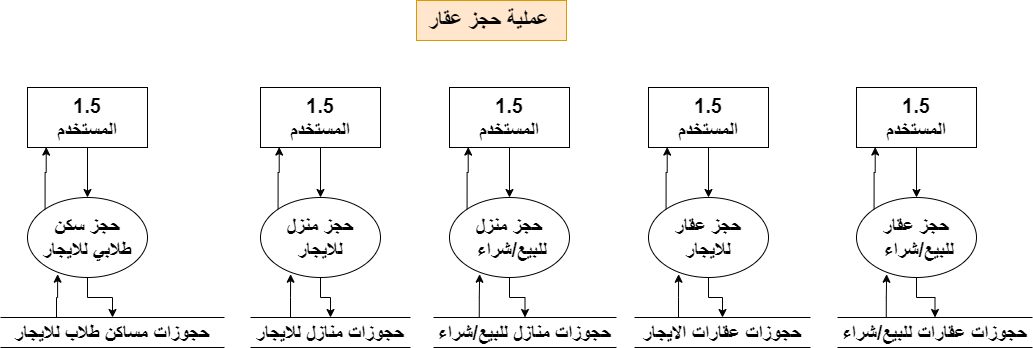

The diagram above was exported from draw.io. Its source (the exported page's mxGraphModel, read from the mxfile embedded in the PNG):
<mxGraphModel dx="880" dy="-676" grid="1" gridSize="10" guides="1" tooltips="1" connect="1" arrows="1" fold="1" page="1" pageScale="1" pageWidth="1920" pageHeight="1200" math="0" shadow="0">
  <root>
    <mxCell id="0" />
    <mxCell id="1" parent="0" />
    <mxCell id="zGzUCnOdNkBS5X4PT6D1-1" style="edgeStyle=orthogonalEdgeStyle;rounded=0;orthogonalLoop=1;jettySize=auto;html=1;" parent="1" source="zGzUCnOdNkBS5X4PT6D1-2" target="zGzUCnOdNkBS5X4PT6D1-4" edge="1">
      <mxGeometry relative="1" as="geometry" />
    </mxCell>
    <mxCell id="zGzUCnOdNkBS5X4PT6D1-2" value="&lt;font style=&quot;font-size: 20px;&quot;&gt;&lt;b&gt;1.5&lt;br&gt;المستخدم&lt;/b&gt;&lt;/font&gt;" style="rounded=0;whiteSpace=wrap;html=1;" parent="1" vertex="1">
      <mxGeometry x="1300" y="1447" width="120" height="60" as="geometry" />
    </mxCell>
    <mxCell id="zGzUCnOdNkBS5X4PT6D1-3" style="edgeStyle=orthogonalEdgeStyle;rounded=0;orthogonalLoop=1;jettySize=auto;html=1;" parent="1" source="zGzUCnOdNkBS5X4PT6D1-4" target="zGzUCnOdNkBS5X4PT6D1-5" edge="1">
      <mxGeometry relative="1" as="geometry" />
    </mxCell>
    <mxCell id="zGzUCnOdNkBS5X4PT6D1-4" value="&lt;span style=&quot;font-size: 20px;&quot;&gt;&lt;b&gt;حجز عقار&lt;br&gt;&amp;nbsp;للبيع/شراء&lt;br&gt;&lt;/b&gt;&lt;/span&gt;" style="ellipse;whiteSpace=wrap;html=1;" parent="1" vertex="1">
      <mxGeometry x="1300" y="1557" width="120" height="80" as="geometry" />
    </mxCell>
    <mxCell id="zGzUCnOdNkBS5X4PT6D1-5" value="&lt;font style=&quot;font-size: 20px;&quot;&gt;&lt;b&gt;حجوزات عقارات للبيع/شراء&lt;/b&gt;&lt;/font&gt;" style="shape=partialRectangle;whiteSpace=wrap;html=1;left=0;right=0;fillColor=none;" parent="1" vertex="1">
      <mxGeometry x="1281" y="1677" width="195" height="30" as="geometry" />
    </mxCell>
    <mxCell id="zGzUCnOdNkBS5X4PT6D1-6" style="edgeStyle=orthogonalEdgeStyle;rounded=0;orthogonalLoop=1;jettySize=auto;html=1;exitX=0.25;exitY=0;exitDx=0;exitDy=0;entryX=0.251;entryY=0.959;entryDx=0;entryDy=0;entryPerimeter=0;" parent="1" source="zGzUCnOdNkBS5X4PT6D1-5" target="zGzUCnOdNkBS5X4PT6D1-4" edge="1">
      <mxGeometry relative="1" as="geometry" />
    </mxCell>
    <mxCell id="zGzUCnOdNkBS5X4PT6D1-7" style="edgeStyle=orthogonalEdgeStyle;rounded=0;orthogonalLoop=1;jettySize=auto;html=1;exitX=0;exitY=0;exitDx=0;exitDy=0;entryX=0.156;entryY=0.993;entryDx=0;entryDy=0;entryPerimeter=0;" parent="1" source="zGzUCnOdNkBS5X4PT6D1-4" target="zGzUCnOdNkBS5X4PT6D1-2" edge="1">
      <mxGeometry relative="1" as="geometry" />
    </mxCell>
    <mxCell id="zGzUCnOdNkBS5X4PT6D1-8" value="&lt;font size=&quot;1&quot; style=&quot;&quot;&gt;&lt;b style=&quot;font-size: 22px;&quot;&gt;عملية حجز عقار&amp;nbsp;&lt;/b&gt;&lt;/font&gt;" style="text;html=1;align=center;verticalAlign=middle;resizable=0;points=[];autosize=1;strokeColor=#d79b00;fillColor=#ffe6cc;" parent="1" vertex="1">
      <mxGeometry x="860" y="1360" width="150" height="40" as="geometry" />
    </mxCell>
    <mxCell id="zGzUCnOdNkBS5X4PT6D1-9" style="edgeStyle=orthogonalEdgeStyle;rounded=0;orthogonalLoop=1;jettySize=auto;html=1;" parent="1" source="zGzUCnOdNkBS5X4PT6D1-10" target="zGzUCnOdNkBS5X4PT6D1-12" edge="1">
      <mxGeometry relative="1" as="geometry" />
    </mxCell>
    <mxCell id="zGzUCnOdNkBS5X4PT6D1-10" value="&lt;font style=&quot;font-size: 20px;&quot;&gt;&lt;b&gt;1.5&lt;br&gt;المستخدم&lt;/b&gt;&lt;/font&gt;" style="rounded=0;whiteSpace=wrap;html=1;" parent="1" vertex="1">
      <mxGeometry x="1092" y="1447" width="120" height="60" as="geometry" />
    </mxCell>
    <mxCell id="zGzUCnOdNkBS5X4PT6D1-11" style="edgeStyle=orthogonalEdgeStyle;rounded=0;orthogonalLoop=1;jettySize=auto;html=1;" parent="1" source="zGzUCnOdNkBS5X4PT6D1-12" target="zGzUCnOdNkBS5X4PT6D1-13" edge="1">
      <mxGeometry relative="1" as="geometry" />
    </mxCell>
    <mxCell id="zGzUCnOdNkBS5X4PT6D1-12" value="&lt;span style=&quot;font-size: 20px;&quot;&gt;&lt;b&gt;حجز عقار&lt;br&gt;للايجار&lt;br&gt;&lt;/b&gt;&lt;/span&gt;" style="ellipse;whiteSpace=wrap;html=1;" parent="1" vertex="1">
      <mxGeometry x="1092" y="1557" width="120" height="80" as="geometry" />
    </mxCell>
    <mxCell id="zGzUCnOdNkBS5X4PT6D1-13" value="&lt;font style=&quot;font-size: 20px;&quot;&gt;&lt;b&gt;حجوزات عقارات الايجار&lt;/b&gt;&lt;/font&gt;" style="shape=partialRectangle;whiteSpace=wrap;html=1;left=0;right=0;fillColor=none;" parent="1" vertex="1">
      <mxGeometry x="1078" y="1677" width="176" height="30" as="geometry" />
    </mxCell>
    <mxCell id="zGzUCnOdNkBS5X4PT6D1-14" style="edgeStyle=orthogonalEdgeStyle;rounded=0;orthogonalLoop=1;jettySize=auto;html=1;exitX=0.25;exitY=0;exitDx=0;exitDy=0;entryX=0.251;entryY=0.959;entryDx=0;entryDy=0;entryPerimeter=0;" parent="1" source="zGzUCnOdNkBS5X4PT6D1-13" target="zGzUCnOdNkBS5X4PT6D1-12" edge="1">
      <mxGeometry relative="1" as="geometry" />
    </mxCell>
    <mxCell id="zGzUCnOdNkBS5X4PT6D1-15" style="edgeStyle=orthogonalEdgeStyle;rounded=0;orthogonalLoop=1;jettySize=auto;html=1;exitX=0;exitY=0;exitDx=0;exitDy=0;entryX=0.156;entryY=0.993;entryDx=0;entryDy=0;entryPerimeter=0;" parent="1" source="zGzUCnOdNkBS5X4PT6D1-12" target="zGzUCnOdNkBS5X4PT6D1-10" edge="1">
      <mxGeometry relative="1" as="geometry" />
    </mxCell>
    <mxCell id="zGzUCnOdNkBS5X4PT6D1-16" style="edgeStyle=orthogonalEdgeStyle;rounded=0;orthogonalLoop=1;jettySize=auto;html=1;" parent="1" source="zGzUCnOdNkBS5X4PT6D1-17" target="zGzUCnOdNkBS5X4PT6D1-19" edge="1">
      <mxGeometry relative="1" as="geometry" />
    </mxCell>
    <mxCell id="zGzUCnOdNkBS5X4PT6D1-17" value="&lt;font style=&quot;font-size: 20px;&quot;&gt;&lt;b&gt;1.5&lt;br&gt;المستخدم&lt;/b&gt;&lt;/font&gt;" style="rounded=0;whiteSpace=wrap;html=1;" parent="1" vertex="1">
      <mxGeometry x="893" y="1447" width="120" height="60" as="geometry" />
    </mxCell>
    <mxCell id="zGzUCnOdNkBS5X4PT6D1-18" style="edgeStyle=orthogonalEdgeStyle;rounded=0;orthogonalLoop=1;jettySize=auto;html=1;" parent="1" source="zGzUCnOdNkBS5X4PT6D1-19" target="zGzUCnOdNkBS5X4PT6D1-20" edge="1">
      <mxGeometry relative="1" as="geometry" />
    </mxCell>
    <mxCell id="zGzUCnOdNkBS5X4PT6D1-19" value="&lt;span style=&quot;font-size: 20px;&quot;&gt;&lt;b&gt;حجز منزل&lt;br&gt;&amp;nbsp;للبيع/شراء&lt;br&gt;&lt;/b&gt;&lt;/span&gt;" style="ellipse;whiteSpace=wrap;html=1;" parent="1" vertex="1">
      <mxGeometry x="893" y="1557" width="120" height="80" as="geometry" />
    </mxCell>
    <mxCell id="zGzUCnOdNkBS5X4PT6D1-20" value="&lt;font style=&quot;font-size: 20px;&quot;&gt;&lt;b&gt;حجوزات منازل للبيع/شراء&lt;/b&gt;&lt;/font&gt;" style="shape=partialRectangle;whiteSpace=wrap;html=1;left=0;right=0;fillColor=none;" parent="1" vertex="1">
      <mxGeometry x="877" y="1677" width="183" height="30" as="geometry" />
    </mxCell>
    <mxCell id="zGzUCnOdNkBS5X4PT6D1-21" style="edgeStyle=orthogonalEdgeStyle;rounded=0;orthogonalLoop=1;jettySize=auto;html=1;exitX=0.25;exitY=0;exitDx=0;exitDy=0;entryX=0.251;entryY=0.959;entryDx=0;entryDy=0;entryPerimeter=0;" parent="1" source="zGzUCnOdNkBS5X4PT6D1-20" target="zGzUCnOdNkBS5X4PT6D1-19" edge="1">
      <mxGeometry relative="1" as="geometry" />
    </mxCell>
    <mxCell id="zGzUCnOdNkBS5X4PT6D1-22" style="edgeStyle=orthogonalEdgeStyle;rounded=0;orthogonalLoop=1;jettySize=auto;html=1;exitX=0;exitY=0;exitDx=0;exitDy=0;entryX=0.156;entryY=0.993;entryDx=0;entryDy=0;entryPerimeter=0;" parent="1" source="zGzUCnOdNkBS5X4PT6D1-19" target="zGzUCnOdNkBS5X4PT6D1-17" edge="1">
      <mxGeometry relative="1" as="geometry" />
    </mxCell>
    <mxCell id="zGzUCnOdNkBS5X4PT6D1-23" style="edgeStyle=orthogonalEdgeStyle;rounded=0;orthogonalLoop=1;jettySize=auto;html=1;" parent="1" source="zGzUCnOdNkBS5X4PT6D1-24" target="zGzUCnOdNkBS5X4PT6D1-26" edge="1">
      <mxGeometry relative="1" as="geometry" />
    </mxCell>
    <mxCell id="zGzUCnOdNkBS5X4PT6D1-24" value="&lt;font style=&quot;font-size: 20px;&quot;&gt;&lt;b&gt;1.5&lt;br&gt;المستخدم&lt;/b&gt;&lt;/font&gt;" style="rounded=0;whiteSpace=wrap;html=1;" parent="1" vertex="1">
      <mxGeometry x="704" y="1447" width="120" height="60" as="geometry" />
    </mxCell>
    <mxCell id="zGzUCnOdNkBS5X4PT6D1-25" style="edgeStyle=orthogonalEdgeStyle;rounded=0;orthogonalLoop=1;jettySize=auto;html=1;" parent="1" source="zGzUCnOdNkBS5X4PT6D1-26" target="zGzUCnOdNkBS5X4PT6D1-27" edge="1">
      <mxGeometry relative="1" as="geometry" />
    </mxCell>
    <mxCell id="zGzUCnOdNkBS5X4PT6D1-26" value="&lt;span style=&quot;font-size: 20px;&quot;&gt;&lt;b&gt;حجز منزل&lt;br&gt;للايجار&lt;br&gt;&lt;/b&gt;&lt;/span&gt;" style="ellipse;whiteSpace=wrap;html=1;" parent="1" vertex="1">
      <mxGeometry x="704" y="1557" width="120" height="80" as="geometry" />
    </mxCell>
    <mxCell id="zGzUCnOdNkBS5X4PT6D1-27" value="&lt;font style=&quot;font-size: 20px;&quot;&gt;&lt;b&gt;حجوزات منازل للايجار&lt;/b&gt;&lt;/font&gt;" style="shape=partialRectangle;whiteSpace=wrap;html=1;left=0;right=0;fillColor=none;" parent="1" vertex="1">
      <mxGeometry x="694" y="1677" width="160" height="30" as="geometry" />
    </mxCell>
    <mxCell id="zGzUCnOdNkBS5X4PT6D1-28" style="edgeStyle=orthogonalEdgeStyle;rounded=0;orthogonalLoop=1;jettySize=auto;html=1;exitX=0.25;exitY=0;exitDx=0;exitDy=0;entryX=0.251;entryY=0.959;entryDx=0;entryDy=0;entryPerimeter=0;" parent="1" source="zGzUCnOdNkBS5X4PT6D1-27" target="zGzUCnOdNkBS5X4PT6D1-26" edge="1">
      <mxGeometry relative="1" as="geometry" />
    </mxCell>
    <mxCell id="zGzUCnOdNkBS5X4PT6D1-29" style="edgeStyle=orthogonalEdgeStyle;rounded=0;orthogonalLoop=1;jettySize=auto;html=1;exitX=0;exitY=0;exitDx=0;exitDy=0;entryX=0.156;entryY=0.993;entryDx=0;entryDy=0;entryPerimeter=0;" parent="1" source="zGzUCnOdNkBS5X4PT6D1-26" target="zGzUCnOdNkBS5X4PT6D1-24" edge="1">
      <mxGeometry relative="1" as="geometry" />
    </mxCell>
    <mxCell id="zGzUCnOdNkBS5X4PT6D1-30" style="edgeStyle=orthogonalEdgeStyle;rounded=0;orthogonalLoop=1;jettySize=auto;html=1;" parent="1" source="zGzUCnOdNkBS5X4PT6D1-31" target="zGzUCnOdNkBS5X4PT6D1-33" edge="1">
      <mxGeometry relative="1" as="geometry" />
    </mxCell>
    <mxCell id="zGzUCnOdNkBS5X4PT6D1-31" value="&lt;font style=&quot;font-size: 20px;&quot;&gt;&lt;b&gt;1.5&lt;br&gt;المستخدم&lt;/b&gt;&lt;/font&gt;" style="rounded=0;whiteSpace=wrap;html=1;" parent="1" vertex="1">
      <mxGeometry x="471" y="1447" width="120" height="60" as="geometry" />
    </mxCell>
    <mxCell id="zGzUCnOdNkBS5X4PT6D1-32" style="edgeStyle=orthogonalEdgeStyle;rounded=0;orthogonalLoop=1;jettySize=auto;html=1;" parent="1" source="zGzUCnOdNkBS5X4PT6D1-33" target="zGzUCnOdNkBS5X4PT6D1-34" edge="1">
      <mxGeometry relative="1" as="geometry" />
    </mxCell>
    <mxCell id="zGzUCnOdNkBS5X4PT6D1-33" value="&lt;span style=&quot;font-size: 20px;&quot;&gt;&lt;b&gt;حجز سكن&lt;br&gt;&amp;nbsp;طلابي للايجار&amp;nbsp;&lt;br&gt;&lt;/b&gt;&lt;/span&gt;" style="ellipse;whiteSpace=wrap;html=1;" parent="1" vertex="1">
      <mxGeometry x="471" y="1557" width="120" height="80" as="geometry" />
    </mxCell>
    <mxCell id="zGzUCnOdNkBS5X4PT6D1-34" value="&lt;font style=&quot;font-size: 20px;&quot;&gt;&lt;b&gt;حجوزات مساكن طلاب للايجار&lt;/b&gt;&lt;/font&gt;" style="shape=partialRectangle;whiteSpace=wrap;html=1;left=0;right=0;fillColor=none;" parent="1" vertex="1">
      <mxGeometry x="444" y="1677" width="224" height="30" as="geometry" />
    </mxCell>
    <mxCell id="zGzUCnOdNkBS5X4PT6D1-35" style="edgeStyle=orthogonalEdgeStyle;rounded=0;orthogonalLoop=1;jettySize=auto;html=1;exitX=0.25;exitY=0;exitDx=0;exitDy=0;entryX=0.251;entryY=0.959;entryDx=0;entryDy=0;entryPerimeter=0;" parent="1" source="zGzUCnOdNkBS5X4PT6D1-34" target="zGzUCnOdNkBS5X4PT6D1-33" edge="1">
      <mxGeometry relative="1" as="geometry" />
    </mxCell>
    <mxCell id="zGzUCnOdNkBS5X4PT6D1-36" style="edgeStyle=orthogonalEdgeStyle;rounded=0;orthogonalLoop=1;jettySize=auto;html=1;exitX=0;exitY=0;exitDx=0;exitDy=0;entryX=0.156;entryY=0.993;entryDx=0;entryDy=0;entryPerimeter=0;" parent="1" source="zGzUCnOdNkBS5X4PT6D1-33" target="zGzUCnOdNkBS5X4PT6D1-31" edge="1">
      <mxGeometry relative="1" as="geometry" />
    </mxCell>
  </root>
</mxGraphModel>